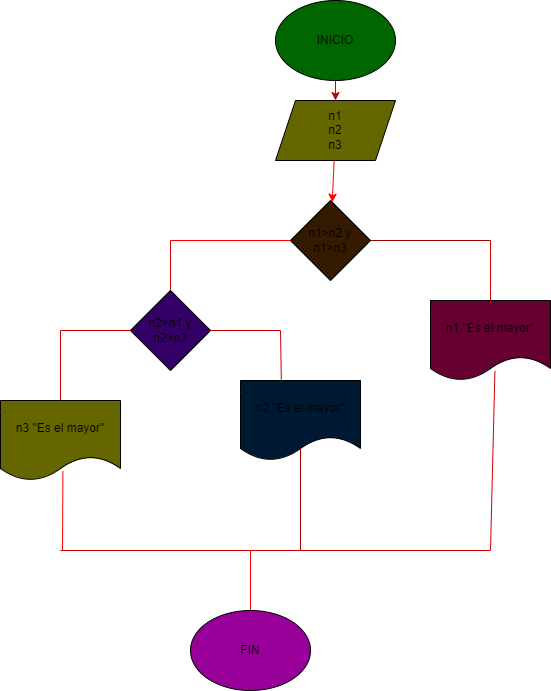

The diagram above was exported from draw.io. Its source (the exported page's mxGraphModel, read from the mxfile embedded in the PNG):
<mxGraphModel dx="986" dy="1676" grid="1" gridSize="10" guides="1" tooltips="1" connect="1" arrows="1" fold="1" page="1" pageScale="1" pageWidth="850" pageHeight="1100" math="0" shadow="0">
  <root>
    <mxCell id="0" />
    <mxCell id="1" parent="0" />
    <mxCell id="4" value="" style="edgeStyle=none;html=1;strokeColor=#CC0000;" edge="1" parent="1" source="2" target="3">
      <mxGeometry relative="1" as="geometry" />
    </mxCell>
    <mxCell id="2" value="INICIO" style="ellipse;whiteSpace=wrap;html=1;fillColor=#006600;" vertex="1" parent="1">
      <mxGeometry x="365" y="-1080" width="120" height="80" as="geometry" />
    </mxCell>
    <mxCell id="9" value="" style="edgeStyle=none;html=1;strokeColor=#FF0000;" edge="1" parent="1" source="3" target="8">
      <mxGeometry relative="1" as="geometry" />
    </mxCell>
    <mxCell id="3" value="n1&lt;br&gt;n2&lt;br&gt;n3" style="shape=parallelogram;perimeter=parallelogramPerimeter;whiteSpace=wrap;html=1;fixedSize=1;fillColor=#666600;" vertex="1" parent="1">
      <mxGeometry x="365" y="-980" width="120" height="60" as="geometry" />
    </mxCell>
    <mxCell id="8" value="n1&amp;gt;n2 y n1&amp;gt;n3" style="rhombus;whiteSpace=wrap;html=1;fillColor=#331A00;" vertex="1" parent="1">
      <mxGeometry x="380" y="-880" width="80" height="80" as="geometry" />
    </mxCell>
    <mxCell id="12" value="" style="endArrow=none;html=1;exitX=1;exitY=0.5;exitDx=0;exitDy=0;strokeColor=#990000;" edge="1" parent="1" source="8">
      <mxGeometry width="50" height="50" relative="1" as="geometry">
        <mxPoint x="485" y="-810" as="sourcePoint" />
        <mxPoint x="580" y="-840" as="targetPoint" />
      </mxGeometry>
    </mxCell>
    <mxCell id="14" value="" style="endArrow=none;html=1;entryX=0;entryY=0.5;entryDx=0;entryDy=0;fillColor=#FF3333;strokeColor=#FF0000;" edge="1" parent="1" target="8">
      <mxGeometry width="50" height="50" relative="1" as="geometry">
        <mxPoint x="260" y="-840" as="sourcePoint" />
        <mxPoint x="330" y="-820" as="targetPoint" />
      </mxGeometry>
    </mxCell>
    <mxCell id="43" value="n1 &quot;Es el mayor&quot;" style="shape=document;whiteSpace=wrap;html=1;boundedLbl=1;fillColor=#660033;" vertex="1" parent="1">
      <mxGeometry x="520" y="-780" width="120" height="80" as="geometry" />
    </mxCell>
    <mxCell id="44" value="" style="endArrow=none;html=1;exitX=0.5;exitY=0;exitDx=0;exitDy=0;strokeColor=#CC0000;" edge="1" parent="1" source="43">
      <mxGeometry width="50" height="50" relative="1" as="geometry">
        <mxPoint x="490" y="-770" as="sourcePoint" />
        <mxPoint x="580" y="-840" as="targetPoint" />
      </mxGeometry>
    </mxCell>
    <mxCell id="47" value="" style="endArrow=none;html=1;exitX=0;exitY=0.5;exitDx=0;exitDy=0;strokeColor=#CC0000;" edge="1" parent="1" source="50">
      <mxGeometry width="50" height="50" relative="1" as="geometry">
        <mxPoint x="260" y="-790" as="sourcePoint" />
        <mxPoint x="260" y="-840" as="targetPoint" />
      </mxGeometry>
    </mxCell>
    <mxCell id="50" value="n2&amp;gt;n1 y n2&amp;gt;n3" style="rhombus;whiteSpace=wrap;html=1;direction=south;fillColor=#330066;" vertex="1" parent="1">
      <mxGeometry x="220" y="-790" width="80" height="80" as="geometry" />
    </mxCell>
    <mxCell id="51" value="" style="endArrow=none;html=1;exitX=0.5;exitY=0;exitDx=0;exitDy=0;strokeColor=#CC0000;" edge="1" parent="1" source="50">
      <mxGeometry width="50" height="50" relative="1" as="geometry">
        <mxPoint x="310" y="-750" as="sourcePoint" />
        <mxPoint x="370" y="-750" as="targetPoint" />
      </mxGeometry>
    </mxCell>
    <mxCell id="52" value="" style="endArrow=none;html=1;exitX=0.34;exitY=-0.01;exitDx=0;exitDy=0;exitPerimeter=0;strokeColor=#CC0000;" edge="1" parent="1" source="53">
      <mxGeometry width="50" height="50" relative="1" as="geometry">
        <mxPoint x="370" y="-690" as="sourcePoint" />
        <mxPoint x="370" y="-750" as="targetPoint" />
      </mxGeometry>
    </mxCell>
    <mxCell id="53" value="n2 &quot;Es el mayor&quot;" style="shape=document;whiteSpace=wrap;html=1;boundedLbl=1;fillColor=#001933;" vertex="1" parent="1">
      <mxGeometry x="330" y="-700" width="120" height="80" as="geometry" />
    </mxCell>
    <mxCell id="54" value="" style="endArrow=none;html=1;entryX=0.5;entryY=1;entryDx=0;entryDy=0;fillColor=#CC0000;strokeColor=#CC0000;" edge="1" parent="1" target="50">
      <mxGeometry width="50" height="50" relative="1" as="geometry">
        <mxPoint x="150" y="-750" as="sourcePoint" />
        <mxPoint x="200" y="-750" as="targetPoint" />
      </mxGeometry>
    </mxCell>
    <mxCell id="55" value="" style="endArrow=none;html=1;strokeColor=#CC0000;" edge="1" parent="1" source="56">
      <mxGeometry width="50" height="50" relative="1" as="geometry">
        <mxPoint x="150" y="-680" as="sourcePoint" />
        <mxPoint x="150" y="-750" as="targetPoint" />
      </mxGeometry>
    </mxCell>
    <mxCell id="56" value="n3 &quot;Es el mayor&quot;" style="shape=document;whiteSpace=wrap;html=1;boundedLbl=1;fillColor=#666600;" vertex="1" parent="1">
      <mxGeometry x="90" y="-680" width="120" height="80" as="geometry" />
    </mxCell>
    <mxCell id="57" value="" style="endArrow=none;html=1;entryX=0.52;entryY=0.88;entryDx=0;entryDy=0;entryPerimeter=0;strokeColor=#FF0000;" edge="1" parent="1" target="56">
      <mxGeometry width="50" height="50" relative="1" as="geometry">
        <mxPoint x="152" y="-530" as="sourcePoint" />
        <mxPoint x="180" y="-575" as="targetPoint" />
      </mxGeometry>
    </mxCell>
    <mxCell id="58" value="" style="endArrow=none;html=1;entryX=0.5;entryY=0.84;entryDx=0;entryDy=0;entryPerimeter=0;strokeColor=#990000;" edge="1" parent="1" target="53">
      <mxGeometry width="50" height="50" relative="1" as="geometry">
        <mxPoint x="390" y="-530" as="sourcePoint" />
        <mxPoint x="390" y="-575" as="targetPoint" />
      </mxGeometry>
    </mxCell>
    <mxCell id="59" value="" style="endArrow=none;html=1;entryX=0.537;entryY=0.88;entryDx=0;entryDy=0;entryPerimeter=0;strokeColor=#CC0000;" edge="1" parent="1" target="43">
      <mxGeometry width="50" height="50" relative="1" as="geometry">
        <mxPoint x="580" y="-530" as="sourcePoint" />
        <mxPoint x="590" y="-650" as="targetPoint" />
      </mxGeometry>
    </mxCell>
    <mxCell id="60" value="" style="endArrow=none;html=1;strokeColor=#CC0000;" edge="1" parent="1">
      <mxGeometry width="50" height="50" relative="1" as="geometry">
        <mxPoint x="150" y="-530" as="sourcePoint" />
        <mxPoint x="580" y="-530" as="targetPoint" />
      </mxGeometry>
    </mxCell>
    <mxCell id="61" value="" style="endArrow=none;html=1;strokeColor=#FF0000;" edge="1" parent="1" source="62">
      <mxGeometry width="50" height="50" relative="1" as="geometry">
        <mxPoint x="340" y="-450" as="sourcePoint" />
        <mxPoint x="340" y="-530" as="targetPoint" />
      </mxGeometry>
    </mxCell>
    <mxCell id="62" value="FIN" style="ellipse;whiteSpace=wrap;html=1;fillColor=#990099;" vertex="1" parent="1">
      <mxGeometry x="280" y="-470" width="120" height="80" as="geometry" />
    </mxCell>
  </root>
</mxGraphModel>